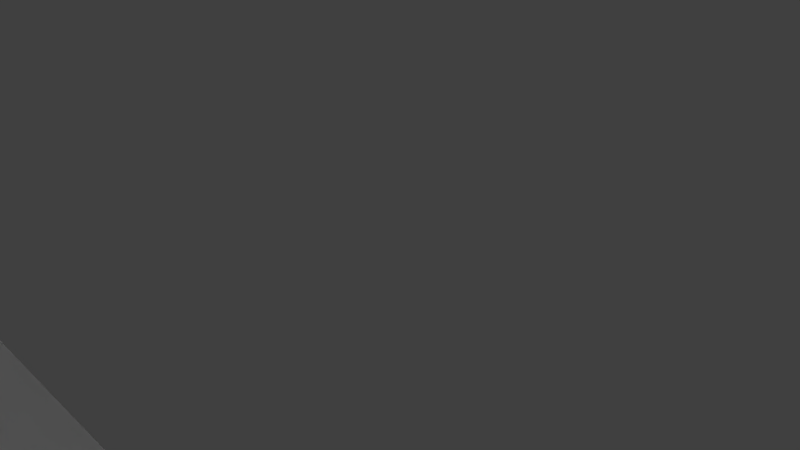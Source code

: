 # Source: extended_demo.blend  (saved by Blender 2.69.0; exported with 4.5.12 LTS)
import bpy
from mathutils import Matrix  # noqa: F401  (used for matrix-valued properties, if any)

bpy.ops.wm.read_factory_settings(use_empty=True)
scene = bpy.context.scene
scene.name = 'Scene'

# ---- collections
col_collection_1 = bpy.data.collections.new('Collection 1'); scene.collection.children.link(col_collection_1)

# ---- materials (node trees are filled in below, after node groups)
mat_walls = bpy.data.materials.new('walls')
mat_walls.alpha_threshold = 0.0
mat_walls.use_transparent_shadow = False
mat_walls.roughness = 0.5
mat_walls.specular_intensity = 0.2485
mat_walls.line_color = (0.0, 0.0, 0.0, 1.0)
mat_platform = bpy.data.materials.new('platform')
mat_platform.alpha_threshold = 0.0
mat_platform.use_transparent_shadow = False
mat_platform.roughness = 0.5
mat_platform.specular_intensity = 0.2964
mat_platform.line_color = (0.0, 0.0, 0.0, 1.0)
mat_floor = bpy.data.materials.new('floor')
mat_floor.alpha_threshold = 0.0
mat_floor.use_transparent_shadow = False
mat_floor.roughness = 0.5
mat_floor.specular_intensity = 0.2784
mat_floor.line_color = (0.0, 0.0, 0.0, 1.0)

# ---- material node trees

# ---- world
world_world = bpy.data.worlds.new('World'); scene.world = world_world
world_world.color = (0.05088, 0.05088, 0.05088)
world_world.use_sun_shadow = False
world_world.sun_shadow_jitter_overblur = 0.0
world_world.cycles.sampling_method = 'MANUAL'
world_world.cycles.sample_map_resolution = 256

# ---- cameras
cam_camera = bpy.data.cameras.new('Camera')
cam_camera.clip_end = 100.0
cam_camera.lens = 35.0
cam_camera.sensor_width = 32.0
cam_camera.sensor_height = 18.0
cam_camera.ortho_scale = 7.314
cam_camera.dof.focus_distance = 0.0
cam_camera.dof.aperture_fstop = 128.0

# ---- lights
light_hemi = bpy.data.lights.new('Hemi', 'SUN')
light_hemi.transmission_factor = 0.0
light_hemi.angle = 0.1993
light_hemi.energy = 1.0
light_hemi.shadow_buffer_clip_start = 0.5
light_hemi.shadow_soft_size = 0.1
light_hemi.shadow_cascade_max_distance = 1000.0
light_hemi.cycles.use_multiple_importance_sampling = False
light_lamp = bpy.data.lights.new('Lamp', 'POINT')
light_lamp.transmission_factor = 0.0
light_lamp.cutoff_distance = 30.0
light_lamp.energy = 100.0
light_lamp.shadow_buffer_clip_start = 1.001
light_lamp.shadow_soft_size = 0.1
light_lamp.shadow_maximum_resolution = 0.006
light_lamp.use_absolute_resolution = True
light_lamp.cycles.use_multiple_importance_sampling = False

# ---- meshes
me_object_3 = bpy.data.meshes.new('object_3')
me_object_3.from_pydata([(-118.8, 35.0, 101.0), (-114.4, 35.0, 77.0), (-151.0, 35.0, 78.25), (-151.0, 35.0, 101.0), (-110.0, 35.0, 53.0), (-151.0, 35.0, 55.5), (-151.0, 35.0, 22.25), (-110.0, 35.0, 21.0), (-110.0, 35.0, -11.0), (-151.0, 35.0, -11.0), (-151.0, 35.0, 55.5), (-110.0, 35.0, 53.0), (154.2, -163.5, 176.0), (154.2, -116.0, 162.0), (154.2, -211.0, 162.0), (154.2, -116.0, 190.0), (154.2, -20.99, 162.0), (-151.0, -211.0, 162.0), (-151.0, -20.99, 162.0), (-151.0, -116.0, 190.0), (-151.0, -116.0, 162.0), (-151.0, -116.0, 122.0), (-151.0, -20.99, 122.0), (-151.0, -20.99, 162.0), (-151.0, -211.0, 162.0), (-151.0, -211.0, 122.0), (154.2, -211.0, 162.0), (154.2, -116.0, 190.0), (-151.0, -116.0, 190.0), (-151.0, -211.0, 162.0), (154.2, -116.0, 190.0), (154.2, -20.99, 162.0), (-151.0, -20.99, 162.0), (-151.0, -116.0, 190.0), (-151.0, -15.0, 55.5), (-151.0, -36.0, 55.5), (-151.0, -36.0, -11.0), (-151.0, -15.0, -11.0), (-151.0, -15.0, 122.0), (-151.0, -36.0, 122.0), (154.2, -116.0, 122.0), (154.2, -116.0, 162.0), (154.2, -211.0, 162.0), (154.2, -211.0, 122.0), (154.2, -20.99, 122.0), (154.2, -20.99, 162.0), (154.2, -211.0, 162.0), (154.2, -211.0, 122.0), (-151.0, -211.0, 122.0), (-151.0, -211.0, 162.0), (-118.8, -20.99, 162.0), (-118.8, -20.99, 122.0), (-151.0, -20.99, 122.0), (-151.0, -20.99, 162.0), (-118.8, 35.0, 122.0), (-118.8, 16.0, 122.0), (-118.8, 35.0, 101.0), (-151.0, 16.0, 122.0), (-118.8, 16.0, 122.0), (-118.8, 35.0, 122.0), (-151.0, 35.0, 122.0), (-151.0, 35.0, 101.0), (-118.8, 35.0, 101.0), (-118.8, 16.0, 122.0), (-151.0, 16.0, 122.0), (-151.0, 35.0, 122.0), (-118.8, 35.0, 122.0), (-118.8, 35.0, 101.0), (-151.0, 35.0, 101.0), (-151.0, 35.0, 122.0), (-151.0, 35.0, 101.0), (-151.0, 16.0, 122.0), (-151.0, 35.0, 55.5), (-151.0, -15.0, 55.5), (-151.0, -15.0, -11.0), (-151.0, 35.0, -11.0), (-151.0, 35.0, 122.0), (-151.0, -15.0, 122.0), (-151.0, -36.0, 55.5), (-151.0, -211.0, 55.5), (-151.0, -211.0, -11.0), (-151.0, -36.0, -11.0), (-151.0, -36.0, 122.0), (-151.0, -211.0, 122.0), (-151.0, -211.0, 55.5), (154.2, -211.0, 55.5), (154.2, -211.0, -11.0), (-151.0, -211.0, -11.0), (-151.0, -211.0, 122.0), (154.2, -211.0, 122.0), (154.2, -211.0, 55.5), (154.2, -38.99, 55.5), (154.2, -38.99, -11.0), (154.2, -211.0, -11.0), (154.2, -211.0, 122.0), (154.2, -38.99, 122.0), (154.2, 33.9, 55.5), (154.2, 35.01, 55.5), (154.2, 35.01, -11.0), (154.2, 33.9, -11.0), (154.2, 33.9, 122.0), (154.2, 35.01, 122.0), (154.2, 32.77, 55.5), (154.2, 32.77, -11.0), (154.2, 32.77, 122.0), (154.2, 31.65, 55.5), (154.2, 31.65, -11.0), (154.2, 31.65, 122.0), (154.2, 30.51, 55.5), (154.2, 30.51, -11.0), (154.2, 30.51, 122.0), (154.2, 28.22, 55.5), (154.2, 28.22, -11.0), (154.2, 28.22, 122.0), (154.2, 25.91, 55.5), (154.2, 25.91, -11.0), (154.2, 25.91, 122.0), (154.2, 23.58, 55.5), (154.2, 23.58, -11.0), (154.2, 23.58, 122.0), (154.2, 21.22, 55.5), (154.2, 21.22, -11.0), (154.2, 21.22, 122.0), (154.2, 18.86, 55.5), (154.2, 18.86, -11.0), (154.2, 18.86, 122.0), (154.2, 16.47, 55.5), (154.2, 16.47, -11.0), (154.2, 16.47, 122.0), (154.2, 15.28, 55.5), (154.2, 15.28, -11.0), (154.2, 15.28, 122.0), (154.2, 14.08, 55.5), (154.2, 14.08, -11.0), (154.2, 14.08, 122.0), (154.2, 11.68, 55.5), (154.2, 11.68, -11.0), (154.2, 11.68, 122.0), (154.2, 9.28, 55.5), (154.2, 9.28, -11.0), (154.2, 9.28, 122.0), (154.2, 6.873, 55.5), (154.2, 6.873, -11.0), (154.2, 6.873, 122.0), (154.2, 2.062, 55.5), (154.2, 2.062, -11.0), (154.2, 2.062, 122.0), (154.2, -2.726, 55.5), (154.2, -2.726, -11.0), (154.2, -2.726, 122.0), (154.2, -7.472, 55.5), (154.2, -7.472, -11.0), (154.2, -7.472, 122.0), (154.2, -12.15, 55.5), (154.2, -12.15, -11.0), (154.2, -12.15, 122.0), (154.2, -14.46, 55.5), (154.2, -14.46, -11.0), (154.2, -14.46, 122.0), (154.2, -16.75, 55.5), (154.2, -16.75, -11.0), (154.2, -16.75, 122.0), (154.2, -19.01, 55.5), (154.2, -19.01, -11.0), (154.2, -19.01, 122.0), (154.2, -20.13, 55.5), (154.2, -20.13, -11.0), (154.2, -20.13, 122.0), (154.2, -21.24, 55.5), (154.2, -21.24, -11.0), (154.2, -21.24, 122.0), (154.2, -23.46, 55.5), (154.2, -23.46, -11.0), (154.2, -23.46, 122.0), (154.2, -25.68, 55.5), (154.2, -25.68, -11.0), (154.2, -25.68, 122.0), (154.2, -27.9, 55.5), (154.2, -27.9, -11.0), (154.2, -27.9, 122.0), (154.2, -30.12, 55.5), (154.2, -30.12, -11.0), (154.2, -30.12, 122.0), (154.2, -32.34, 55.5), (154.2, -32.34, -11.0), (154.2, -32.34, 122.0), (154.2, -34.55, 55.5), (154.2, -34.55, -11.0), (154.2, -34.55, 122.0), (154.2, -35.66, 55.5), (154.2, -35.66, -11.0), (154.2, -35.66, 122.0), (154.2, -36.77, 55.5), (154.2, -36.77, -11.0), (154.2, -36.77, 122.0), (154.2, -37.88, 55.5), (154.2, -37.88, -11.0), (154.2, -37.88, 122.0), (154.2, -38.99, 55.5), (154.2, -38.99, -11.0), (154.2, -38.99, 122.0), (-118.8, -20.99, 122.0), (-118.8, 16.0, 122.0), (-151.0, 16.0, 122.0), (-151.0, -20.99, 122.0)], [], [(0, 3, 2, 1), (4, 1, 2, 5), (6, 9, 8, 7), (6, 7, 11, 10), (12, 13, 14), (16, 12, 15), (13, 12, 16), (17, 18, 19), (20, 21, 22, 23), (21, 20, 24, 25), (26, 29, 28, 27), (30, 33, 32, 31), (34, 35, 36, 37), (35, 34, 38, 39), (40, 43, 42, 41), (41, 45, 44, 40), (46, 47, 48, 49), (50, 53, 52, 51), (54, 55, 56), (57, 58, 59, 60), (61, 62, 63, 64), (65, 66, 67, 68), (69, 70, 71), (72, 73, 74, 75), (73, 72, 76, 77), (78, 79, 80, 81), (79, 78, 82, 83), (84, 85, 86, 87), (85, 84, 88, 89), (90, 91, 92, 93), (91, 90, 94, 95), (96, 97, 98, 99), (97, 96, 100, 101), (102, 96, 99, 103), (96, 102, 104, 100), (105, 102, 103, 106), (107, 104, 102, 105), (108, 105, 106, 109), (110, 107, 105, 108), (111, 108, 109, 112), (113, 110, 108, 111), (114, 111, 112, 115), (116, 113, 111, 114), (117, 114, 115, 118), (119, 116, 114, 117), (120, 117, 118, 121), (122, 119, 117, 120), (123, 120, 121, 124), (125, 122, 120, 123), (126, 123, 124, 127), (128, 125, 123, 126), (129, 126, 127, 130), (131, 128, 126, 129), (132, 129, 130, 133), (134, 131, 129, 132), (135, 132, 133, 136), (137, 134, 132, 135), (138, 135, 136, 139), (140, 137, 135, 138), (141, 138, 139, 142), (143, 140, 138, 141), (144, 141, 142, 145), (146, 143, 141, 144), (147, 144, 145, 148), (149, 146, 144, 147), (150, 147, 148, 151), (152, 149, 147, 150), (153, 150, 151, 154), (155, 152, 150, 153), (156, 153, 154, 157), (158, 155, 153, 156), (159, 156, 157, 160), (161, 158, 156, 159), (162, 159, 160, 163), (164, 161, 159, 162), (165, 162, 163, 166), (167, 164, 162, 165), (168, 165, 166, 169), (170, 167, 165, 168), (171, 168, 169, 172), (173, 170, 168, 171), (174, 171, 172, 175), (176, 173, 171, 174), (177, 174, 175, 178), (179, 176, 174, 177), (180, 177, 178, 181), (182, 179, 177, 180), (183, 180, 181, 184), (185, 182, 180, 183), (186, 183, 184, 187), (188, 185, 183, 186), (189, 186, 187, 190), (191, 188, 186, 189), (192, 189, 190, 193), (194, 191, 189, 192), (195, 192, 193, 196), (197, 194, 192, 195), (198, 195, 196, 199), (200, 197, 195, 198), (201, 204, 203, 202)])
_uv = me_object_3.uv_layers.new(name='UVMap')
_uv.uv.foreach_set('vector', [0.0, 0.5939, 0.4985, 0.5939, 0.4985, 0.297, 0.0, 0.297, 0.0, 0.0, 0.0, 0.297, 0.4985, 0.297, 0.4985, 0.0, 0.5, 0.404, 0.5, 0.0, 0.9985, 0.0, 0.9985, 0.404, 0.5, 0.404, 0.9985, 0.404, 0.9985, 0.808, 0.5, 0.808, 0.5, -0.09452, -0.09452, 0.5, -0.09452, -0.09452, -0.09452, 1.095, 0.5, -0.09452, 1.095, -0.09452, -0.09452, 0.5, 0.5, -0.09452, -0.09452, 1.095, -0.09452, 1.095, -0.09452, -0.09452, 1.095, -0.09452, 1.095, 0.5, -0.09452, 0.5, -0.09452, -0.09452, 1.095, -0.09452, -0.09452, 0.5, 1.095, 0.5, 1.095, 1.095, -0.09452, 1.095, 0.0, 0.0, 0.0, 1.0, 0.5, 1.0, 0.5, 0.0, 0.5, 0.0, 0.5, 1.0, 1.0, 1.0, 1.0, 0.0, 1.095, 0.5, -0.09452, 0.5, -0.09452, -0.09452, 1.095, -0.09452, -0.09452, 0.5, 1.095, 0.5, 1.095, 1.095, -0.09452, 1.095, 1.0, 0.5, 1.0, 0.0, 0.0, 0.0, 0.0, 0.5, 0.0, 0.5, 0.0, 1.0, 1.0, 1.0, 1.0, 0.5, 1.095, 1.095, -0.09452, 1.095, -0.09452, -0.09452, 1.095, -0.09452, 0.0, 0.0, 0.0, 1.0, 1.0, 1.0, 1.0, 0.0, 0.6839, 0.8633, 0.6839, 0.4954, 1.089, 0.8633, 0.312, 1.076, 0.312, 0.4537, 0.6781, 0.4537, 0.6781, 1.076, -0.09452, -0.09452, 0.5298, -0.09452, 0.5298, 0.452, -0.09452, 0.452, -0.09452, 1.076, -0.09452, 0.4537, 0.3103, 0.4537, 0.3103, 1.076, 0.6839, 0.277, 1.089, 0.277, 0.6839, -0.09084, 1.095, 0.5, -0.09452, 0.5, -0.09452, -0.09452, 1.095, -0.09452, -0.09452, 0.5, 1.095, 0.5, 1.095, 1.095, -0.09452, 1.095, 1.095, 0.5, -0.09452, 0.5, -0.09452, -0.09452, 1.095, -0.09452, -0.09452, 0.5, 1.095, 0.5, 1.095, 1.095, -0.09452, 1.095, 1.095, 0.5, -0.09452, 0.5, -0.09452, -0.09452, 1.095, -0.09452, -0.09452, 0.5, 1.095, 0.5, 1.095, 1.095, -0.09452, 1.095, 1.095, 0.5, -0.09452, 0.5, -0.09452, -0.09452, 1.095, -0.09452, -0.09452, 0.5, 1.095, 0.5, 1.095, 1.095, -0.09452, 1.095, -0.07594, 0.5, -0.09452, 0.5, -0.09452, -0.09452, -0.07594, -0.09452, -0.09452, 0.5, -0.07594, 0.5, -0.07594, 1.095, -0.09452, 1.095, -0.05736, 0.5, -0.07594, 0.5, -0.07594, -0.09452, -0.05736, -0.09452, -0.07594, 0.5, -0.05736, 0.5, -0.05736, 1.095, -0.07594, 1.095, -0.03878, 0.5, -0.05736, 0.5, -0.05736, -0.09452, -0.03878, -0.09452, -0.03878, 1.095, -0.05736, 1.095, -0.05736, 0.5, -0.03878, 0.5, -0.0202, 0.5, -0.03878, 0.5, -0.03878, -0.09452, -0.0202, -0.09452, -0.0202, 1.095, -0.03878, 1.095, -0.03878, 0.5, -0.0202, 0.5, 0.01696, 0.5, -0.0202, 0.5, -0.0202, -0.09452, 0.01696, -0.09452, 0.01696, 1.095, -0.0202, 1.095, -0.0202, 0.5, 0.01696, 0.5, 0.05411, 0.5, 0.01696, 0.5, 0.01696, -0.09452, 0.05411, -0.09452, 0.05411, 1.095, 0.01696, 1.095, 0.01696, 0.5, 0.05411, 0.5, 0.09127, 0.5, 0.05411, 0.5, 0.05411, -0.09452, 0.09127, -0.09452, 0.09127, 1.095, 0.05411, 1.095, 0.05411, 0.5, 0.09127, 0.5, 0.1284, 0.5, 0.09127, 0.5, 0.09127, -0.09452, 0.1284, -0.09452, 0.1284, 1.095, 0.09127, 1.095, 0.09127, 0.5, 0.1284, 0.5, 0.1656, 0.5, 0.1284, 0.5, 0.1284, -0.09452, 0.1656, -0.09452, 0.1656, 1.095, 0.1284, 1.095, 0.1284, 0.5, 0.1656, 0.5, 0.2027, 0.5, 0.1656, 0.5, 0.1656, -0.09452, 0.2027, -0.09452, 0.2027, 1.095, 0.1656, 1.095, 0.1656, 0.5, 0.2027, 0.5, 0.2213, 0.5, 0.2027, 0.5, 0.2027, -0.09452, 0.2213, -0.09452, 0.2213, 1.095, 0.2027, 1.095, 0.2027, 0.5, 0.2213, 0.5, 0.2399, 0.5, 0.2213, 0.5, 0.2213, -0.09452, 0.2399, -0.09452, 0.2399, 1.095, 0.2213, 1.095, 0.2213, 0.5, 0.2399, 0.5, 0.2771, 0.5, 0.2399, 0.5, 0.2399, -0.09452, 0.2771, -0.09452, 0.2771, 1.095, 0.2399, 1.095, 0.2399, 0.5, 0.2771, 0.5, 0.3142, 0.5, 0.2771, 0.5, 0.2771, -0.09452, 0.3142, -0.09452, 0.3142, 1.095, 0.2771, 1.095, 0.2771, 0.5, 0.3142, 0.5, 0.3514, 0.5, 0.3142, 0.5, 0.3142, -0.09452, 0.3514, -0.09452, 0.3514, 1.095, 0.3142, 1.095, 0.3142, 0.5, 0.3514, 0.5, 0.4257, 0.5, 0.3514, 0.5, 0.3514, -0.09452, 0.4257, -0.09452, 0.4257, 1.095, 0.3514, 1.095, 0.3514, 0.5, 0.4257, 0.5, 0.5, 0.5, 0.4257, 0.5, 0.4257, -0.09452, 0.5, -0.09452, 0.5, 1.095, 0.4257, 1.095, 0.4257, 0.5, 0.5, 0.5, 0.5743, 0.5, 0.5, 0.5, 0.5, -0.09452, 0.5743, -0.09452, 0.5743, 1.095, 0.5, 1.095, 0.5, 0.5, 0.5743, 0.5, 0.6486, 0.5, 0.5743, 0.5, 0.5743, -0.09452, 0.6486, -0.09452, 0.6486, 1.095, 0.5743, 1.095, 0.5743, 0.5, 0.6486, 0.5, 0.6858, 0.5, 0.6486, 0.5, 0.6486, -0.09452, 0.6858, -0.09452, 0.6858, 1.095, 0.6486, 1.095, 0.6486, 0.5, 0.6858, 0.5, 0.7229, 0.5, 0.6858, 0.5, 0.6858, -0.09452, 0.7229, -0.09452, 0.7229, 1.095, 0.6858, 1.095, 0.6858, 0.5, 0.7229, 0.5, 0.7601, 0.5, 0.7229, 0.5, 0.7229, -0.09452, 0.7601, -0.09452, 0.7601, 1.095, 0.7229, 1.095, 0.7229, 0.5, 0.7601, 0.5, 0.7787, 0.5, 0.7601, 0.5, 0.7601, -0.09452, 0.7787, -0.09452, 0.7787, 1.095, 0.7601, 1.095, 0.7601, 0.5, 0.7787, 0.5, 0.7973, 0.5, 0.7787, 0.5, 0.7787, -0.09452, 0.7973, -0.09452, 0.7973, 1.095, 0.7787, 1.095, 0.7787, 0.5, 0.7973, 0.5, 0.8344, 0.5, 0.7973, 0.5, 0.7973, -0.09452, 0.8344, -0.09452, 0.8344, 1.095, 0.7973, 1.095, 0.7973, 0.5, 0.8344, 0.5, 0.8716, 0.5, 0.8344, 0.5, 0.8344, -0.09452, 0.8716, -0.09452, 0.8716, 1.095, 0.8344, 1.095, 0.8344, 0.5, 0.8716, 0.5, 0.9087, 0.5, 0.8716, 0.5, 0.8716, -0.09452, 0.9087, -0.09452, 0.9087, 1.095, 0.8716, 1.095, 0.8716, 0.5, 0.9087, 0.5, 0.9459, 0.5, 0.9087, 0.5, 0.9087, -0.09452, 0.9459, -0.09452, 0.9459, 1.095, 0.9087, 1.095, 0.9087, 0.5, 0.9459, 0.5, 0.983, 0.5, 0.9459, 0.5, 0.9459, -0.09452, 0.983, -0.09452, 0.983, 1.095, 0.9459, 1.095, 0.9459, 0.5, 0.983, 0.5, 1.02, 0.5, 0.983, 0.5, 0.983, -0.09452, 1.02, -0.09452, 1.02, 1.095, 0.983, 1.095, 0.983, 0.5, 1.02, 0.5, 1.039, 0.5, 1.02, 0.5, 1.02, -0.09452, 1.039, -0.09452, 1.039, 1.095, 1.02, 1.095, 1.02, 0.5, 1.039, 0.5, 1.057, 0.5, 1.039, 0.5, 1.039, -0.09452, 1.057, -0.09452, 1.057, 1.095, 1.039, 1.095, 1.039, 0.5, 1.057, 0.5, 1.076, 0.5, 1.057, 0.5, 1.057, -0.09452, 1.076, -0.09452, 1.076, 1.095, 1.057, 1.095, 1.057, 0.5, 1.076, 0.5, 1.095, 0.5, 1.076, 0.5, 1.076, -0.09452, 1.095, -0.09452, 1.095, 1.095, 1.076, 1.095, 1.076, 0.5, 1.095, 0.5, -0.09452, -0.09452, -0.09452, 1.095, 1.095, 1.095, 1.095, -0.09452])
me_object_3.materials.append(mat_walls)
me_object_3.use_remesh_preserve_volume = False
me_object_3.use_remesh_preserve_attributes = False
me_object_3.use_mirror_vertex_groups = False
me_object_3.update()
me_object_18 = bpy.data.meshes.new('object_18')
me_object_18.from_pydata([(-110.0, 35.0, -11.0), (-110.0, 35.0, 0.0), (-110.0, -15.0, 0.0), (-110.0, -15.0, -11.0), (-151.0, -15.0, 0.0), (-110.0, -15.0, 0.0), (-110.0, 35.0, 0.0), (-151.0, 35.0, 0.0), (-151.0, -15.0, -11.0), (-110.0, -15.0, -11.0), (-110.0, -15.0, 0.0), (-151.0, -15.0, 0.0), (-151.0, 35.0, -11.0), (-110.0, 35.0, -11.0), (-110.0, -15.0, -11.0), (-151.0, -15.0, -11.0), (-151.0, 35.0, 0.0), (-110.0, 35.0, 0.0), (-110.0, 35.0, -11.0), (-151.0, 35.0, -11.0), (-151.0, 35.0, -11.0), (-151.0, -15.0, -11.0), (-151.0, -15.0, 0.0), (-151.0, 35.0, 0.0), (-110.0, -36.0, -1.776e-15), (-110.0, -36.0, -11.0), (-110.0, -15.0, -11.0), (-110.0, -15.0, -1.776e-15), (-151.0, -15.0, -11.0), (-110.0, -15.0, -11.0), (-110.0, -36.0, -11.0), (-151.0, -36.0, -11.0), (-151.0, -15.0, -1.776e-15), (-110.0, -15.0, -1.776e-15), (-110.0, -15.0, -11.0), (-151.0, -15.0, -11.0), (-151.0, -36.0, -1.776e-15), (-110.0, -36.0, -1.776e-15), (-110.0, -15.0, -1.776e-15), (-151.0, -15.0, -1.776e-15), (-151.0, -36.0, -11.0), (-110.0, -36.0, -11.0), (-110.0, -36.0, -1.776e-15), (-151.0, -36.0, -1.776e-15), (-151.0, -36.0, -1.776e-15), (-151.0, -15.0, -1.776e-15), (-151.0, -15.0, -11.0), (-151.0, -36.0, -11.0)], [], [(0, 1, 2, 3), (4, 5, 6, 7), (8, 9, 10, 11), (12, 13, 14, 15), (16, 17, 18, 19), (20, 21, 22, 23), (24, 25, 26, 27), (28, 29, 30, 31), (32, 33, 34, 35), (36, 37, 38, 39), (40, 41, 42, 43), (44, 45, 46, 47)])
_uv = me_object_18.uv_layers.new(name='UVMap')
_uv.uv.foreach_set('vector', [1.164, -0.5574, 1.416, -0.5574, 1.416, 0.6055, 1.164, 0.6055, -0.04575, 0.3962, 0.9047, 0.3962, 0.9047, 1.556, -0.04575, 1.556, -0.3016, 1.35, -0.3016, 0.3962, -0.04885, 0.3962, -0.04885, 1.35, -0.5574, 0.3931, -0.5574, -0.5574, 0.6055, -0.5574, 0.6055, 0.3931, -0.5574, 1.35, -0.5574, 0.3962, -0.3047, 0.3962, -0.3047, 1.35, 0.9078, -0.5574, 0.9078, 0.6055, 1.161, 0.6055, 1.161, -0.5574, -0.5574, 1.24, -0.5574, 0.8704, 0.145, 0.8704, 0.145, 1.24, 0.8536, 0.82, 0.8536, -0.5574, 1.556, -0.5574, 1.556, 0.82, -0.5574, -0.1879, 0.82, -0.1879, 0.82, 0.1786, -0.5574, 0.1786, 0.1481, 1.556, 0.1481, 0.1817, 0.8505, 0.1817, 0.8505, 1.556, -0.5574, -0.5574, 0.82, -0.5574, 0.82, -0.191, -0.5574, -0.191, -0.5574, 0.5512, 0.145, 0.5512, 0.145, 0.1817, -0.5574, 0.1817])
me_object_18.materials.append(mat_platform)
me_object_18.use_remesh_preserve_volume = False
me_object_18.use_remesh_preserve_attributes = False
me_object_18.use_mirror_vertex_groups = False
me_object_18.update()
me_object_17 = bpy.data.meshes.new('object_17')
me_object_17.from_pydata([(-107.4, -71.61, -11.0), (-151.0, -71.0, -11.0), (-151.0, -43.0, -11.0), (-107.4, -43.73, -11.0), (-107.4, -99.49, -11.0), (-151.0, -99.0, -11.0), (-107.4, -127.4, -11.0), (-151.0, -127.0, -11.0), (-107.4, -155.2, -11.0), (-151.0, -155.0, -11.0), (-107.4, -183.1, -11.0), (-151.0, -183.0, -11.0), (-107.4, -211.0, -11.0), (-151.0, -211.0, -11.0), (-63.79, -72.22, -11.0), (-63.79, -44.47, -11.0), (-63.79, -99.98, -11.0), (-63.79, -127.7, -11.0), (-63.79, -155.5, -11.0), (-63.79, -183.2, -11.0), (-63.79, -211.0, -11.0), (-20.18, -72.83, -11.0), (-20.18, -45.2, -11.0), (-20.18, -100.5, -11.0), (-20.18, -128.1, -11.0), (-20.18, -155.7, -11.0), (-20.18, -183.4, -11.0), (-20.18, -211.0, -11.0), (23.43, -73.45, -11.0), (23.43, -45.93, -11.0), (23.43, -101.0, -11.0), (23.43, -128.5, -11.0), (23.43, -156.0, -11.0), (23.43, -183.5, -11.0), (23.43, -211.0, -11.0), (67.04, -74.06, -11.0), (67.04, -46.67, -11.0), (67.04, -101.4, -11.0), (67.04, -128.8, -11.0), (67.04, -156.2, -11.0), (67.04, -183.6, -11.0), (67.04, -211.0, -11.0), (110.6, -74.67, -11.0), (110.6, -47.4, -11.0), (110.6, -101.9, -11.0), (110.6, -129.2, -11.0), (110.6, -156.5, -11.0), (110.6, -183.7, -11.0), (110.6, -211.0, -11.0), (154.2, -75.28, -11.0), (154.2, -48.14, -11.0), (154.2, -102.4, -11.0), (154.2, -129.6, -11.0), (154.2, -156.7, -11.0), (154.2, -183.9, -11.0), (154.2, -211.0, -11.0), (42.5, -36.0, -11.0), (5.0, -36.0, -11.0), (-10.0, -36.0, -11.0), (-50.0, -36.0, -11.0), (78.5, -36.0, -11.0), (101.2, -36.0, -11.0), (101.2, -38.99, -11.0), (105.2, -20.99, -11.0), (115.2, -20.99, -11.0), (115.2, -38.99, -11.0), (-151.0, -36.0, -11.0), (-110.0, -36.0, -11.0), (105.2, -38.99, -11.0), (127.2, -20.99, -11.0), (127.2, -38.99, -11.0), (117.2, -20.99, -11.0), (151.2, -20.99, -11.0), (151.2, -38.99, -11.0), (141.2, -38.99, -11.0), (141.2, -20.99, -11.0), (139.2, -38.99, -11.0), (129.2, -20.99, -11.0), (139.2, -20.99, -11.0), (117.2, -38.99, -11.0), (129.2, -38.99, -11.0), (154.2, -38.99, -11.0)], [], [(0, 3, 2, 1), (1, 5, 4, 0), (6, 4, 5, 7), (8, 6, 7, 9), (10, 8, 9, 11), (12, 10, 11, 13), (14, 15, 3, 0), (0, 4, 16, 14), (17, 16, 4, 6), (18, 17, 6, 8), (19, 18, 8, 10), (20, 19, 10, 12), (21, 22, 15, 14), (23, 21, 14, 16), (24, 23, 16, 17), (25, 24, 17, 18), (26, 25, 18, 19), (27, 26, 19, 20), (28, 29, 22, 21), (30, 28, 21, 23), (31, 30, 23, 24), (32, 31, 24, 25), (33, 32, 25, 26), (34, 33, 26, 27), (35, 36, 29, 28), (37, 35, 28, 30), (38, 37, 30, 31), (39, 38, 31, 32), (40, 39, 32, 33), (41, 40, 33, 34), (42, 43, 36, 35), (44, 42, 35, 37), (45, 44, 37, 38), (46, 45, 38, 39), (47, 46, 39, 40), (48, 47, 40, 41), (49, 50, 43, 42), (51, 49, 42, 44), (52, 51, 44, 45), (53, 52, 45, 46), (54, 53, 46, 47), (55, 54, 47, 48), (56, 57, 29), (58, 59, 22), (22, 57, 58), (36, 60, 56), (60, 62, 61), (63, 65, 64), (2, 67, 66), (67, 2, 3), (3, 15, 67), (67, 15, 59), (15, 22, 59), (29, 57, 22), (36, 56, 29), (43, 62, 36), (62, 60, 36), (43, 68, 62), (69, 71, 70), (72, 75, 74, 73), (76, 78, 77), (43, 70, 79), (71, 79, 70), (79, 65, 43), (65, 68, 43), (43, 80, 70), (50, 73, 74), (50, 76, 80), (76, 77, 80), (74, 76, 50), (43, 50, 80), (50, 81, 73), (68, 65, 63)])
_uv = me_object_17.uv_layers.new(name='UVMap')
_uv.uv.foreach_set('vector', [-1.229, -0.5378, -1.229, -1.229, -1.92, -1.229, -1.92, -0.5378, -1.92, -0.5378, -1.92, 0.1537, -1.229, 0.1537, -1.229, -0.5378, -1.229, 0.8451, -1.229, 0.1537, -1.92, 0.1537, -1.92, 0.8451, -1.229, 1.537, -1.229, 0.8451, -1.92, 0.8451, -1.92, 1.537, -1.229, 2.228, -1.229, 1.537, -1.92, 1.537, -1.92, 2.228, -1.229, 2.919, -1.229, 2.228, -1.92, 2.228, -1.92, 2.919, -0.5372, -0.5378, -0.5372, -1.229, -1.229, -1.229, -1.229, -0.5378, -1.229, -0.5378, -1.229, 0.1537, -0.5372, 0.1537, -0.5372, -0.5378, -0.5372, 0.8451, -0.5372, 0.1537, -1.229, 0.1537, -1.229, 0.8451, -0.5372, 1.537, -0.5372, 0.8451, -1.229, 0.8451, -1.229, 1.537, -0.5372, 2.228, -0.5372, 1.537, -1.229, 1.537, -1.229, 2.228, -0.5372, 2.919, -0.5372, 2.228, -1.229, 2.228, -1.229, 2.919, 0.1543, -0.5378, 0.1543, -1.229, -0.5372, -1.229, -0.5372, -0.5378, 0.1543, 0.1537, 0.1543, -0.5378, -0.5372, -0.5378, -0.5372, 0.1537, 0.1543, 0.8451, 0.1543, 0.1537, -0.5372, 0.1537, -0.5372, 0.8451, 0.1543, 1.537, 0.1543, 0.8451, -0.5372, 0.8451, -0.5372, 1.537, 0.1543, 2.228, 0.1543, 1.537, -0.5372, 1.537, -0.5372, 2.228, 0.1543, 2.919, 0.1543, 2.228, -0.5372, 2.228, -0.5372, 2.919, 0.8457, -0.5378, 0.8457, -1.229, 0.1543, -1.229, 0.1543, -0.5378, 0.8457, 0.1537, 0.8457, -0.5378, 0.1543, -0.5378, 0.1543, 0.1537, 0.8457, 0.8451, 0.8457, 0.1537, 0.1543, 0.1537, 0.1543, 0.8451, 0.8457, 1.537, 0.8457, 0.8451, 0.1543, 0.8451, 0.1543, 1.537, 0.8457, 2.228, 0.8457, 1.537, 0.1543, 1.537, 0.1543, 2.228, 0.8457, 2.919, 0.8457, 2.228, 0.1543, 2.228, 0.1543, 2.919, 1.537, -0.5378, 1.537, -1.229, 0.8457, -1.229, 0.8457, -0.5378, 1.537, 0.1537, 1.537, -0.5378, 0.8457, -0.5378, 0.8457, 0.1537, 1.537, 0.8451, 1.537, 0.1537, 0.8457, 0.1537, 0.8457, 0.8451, 1.537, 1.537, 1.537, 0.8451, 0.8457, 0.8451, 0.8457, 1.537, 1.537, 2.228, 1.537, 1.537, 0.8457, 1.537, 0.8457, 2.228, 1.537, 2.919, 1.537, 2.228, 0.8457, 2.228, 0.8457, 2.919, 2.229, -0.5378, 2.229, -1.229, 1.537, -1.229, 1.537, -0.5378, 2.229, 0.1537, 2.229, -0.5378, 1.537, -0.5378, 1.537, 0.1537, 2.229, 0.8451, 2.229, 0.1537, 1.537, 0.1537, 1.537, 0.8451, 2.229, 1.537, 2.229, 0.8451, 1.537, 0.8451, 1.537, 1.537, 2.229, 2.228, 2.229, 1.537, 1.537, 1.537, 1.537, 2.228, 2.229, 2.919, 2.229, 2.228, 1.537, 2.228, 1.537, 2.919, 2.92, -0.5378, 2.92, -1.229, 2.229, -1.229, 2.229, -0.5378, 2.92, 0.1537, 2.92, -0.5378, 2.229, -0.5378, 2.229, 0.1537, 2.92, 0.8451, 2.92, 0.1537, 2.229, 0.1537, 2.229, 0.8451, 2.92, 1.537, 2.92, 0.8451, 2.229, 0.8451, 2.229, 1.537, 2.92, 2.228, 2.92, 1.537, 2.229, 1.537, 2.229, 2.228, 2.92, 2.919, 2.92, 2.228, 2.229, 2.228, 2.229, 2.919, 1.148, -1.487, 0.5535, -1.471, 0.8457, -1.229, 0.3157, -1.464, -0.3186, -1.446, 0.1543, -1.229, 0.1543, -1.229, 0.5535, -1.471, 0.3157, -1.464, 1.537, -1.229, 1.719, -1.504, 1.148, -1.487, 1.719, -1.504, 2.08, -1.438, 2.08, -1.514, 2.143, -1.896, 2.302, -1.445, 2.302, -1.901, -1.92, -1.229, -1.27, -1.42, -1.92, -1.402, -1.27, -1.42, -1.92, -1.229, -1.229, -1.229, -1.229, -1.229, -0.5372, -1.229, -1.27, -1.42, -1.27, -1.42, -0.5372, -1.229, -0.3186, -1.446, -0.5372, -1.229, 0.1543, -1.229, -0.3186, -1.446, 0.8457, -1.229, 0.5535, -1.471, 0.1543, -1.229, 1.537, -1.229, 1.148, -1.487, 0.8457, -1.229, 2.229, -1.229, 2.08, -1.438, 1.537, -1.229, 2.08, -1.438, 1.719, -1.504, 1.537, -1.229, 2.229, -1.229, 2.143, -1.44, 2.08, -1.438, 2.492, -1.907, 2.333, -1.902, 2.492, -1.45, 2.872, -1.919, 2.714, -1.914, 2.714, -1.456, 2.872, -1.461, 2.682, -1.455, 2.682, -1.913, 2.524, -1.908, 2.229, -1.229, 2.492, -1.45, 2.333, -1.445, 2.333, -1.902, 2.333, -1.445, 2.492, -1.45, 2.333, -1.445, 2.302, -1.445, 2.229, -1.229, 2.302, -1.445, 2.143, -1.44, 2.229, -1.229, 2.229, -1.229, 2.524, -1.451, 2.492, -1.45, 2.92, -1.229, 2.872, -1.461, 2.714, -1.456, 2.92, -1.229, 2.682, -1.455, 2.524, -1.451, 2.682, -1.455, 2.524, -1.908, 2.524, -1.451, 2.714, -1.456, 2.682, -1.455, 2.92, -1.229, 2.229, -1.229, 2.92, -1.229, 2.524, -1.451, 2.92, -1.229, 2.92, -1.462, 2.872, -1.461, 2.143, -1.44, 2.302, -1.445, 2.143, -1.896])
me_object_17.materials.append(mat_floor)
me_object_17.use_remesh_preserve_volume = False
me_object_17.use_remesh_preserve_attributes = False
me_object_17.use_mirror_vertex_groups = False
me_object_17.update()

# ---- objects
ob_hemi = bpy.data.objects.new('Hemi', light_hemi)
ob_object_3 = bpy.data.objects.new('object_3', me_object_3)
ob_object_18 = bpy.data.objects.new('object_18', me_object_18)
ob_object_17 = bpy.data.objects.new('object_17', me_object_17)
ob_lamp = bpy.data.objects.new('Lamp', light_lamp)
ob_camera = bpy.data.objects.new('Camera', cam_camera)

# ---- transforms, parenting, visibility, modifiers, constraints
ob_hemi.location = (-17.51, -211.7, -27.41)
ob_hemi.lineart.crease_threshold = 0.0
ob_object_3.location = (0.0, 0.0, 0.0)
ob_object_3.rotation_euler = (1.571, -0.0, 0.0)
ob_object_3.lineart.crease_threshold = 0.0
ob_object_18.location = (0.0, 0.0, 0.0)
ob_object_18.rotation_euler = (1.571, -0.0, 0.0)
ob_object_18.lineart.crease_threshold = 0.0
ob_object_17.location = (0.0, 0.0, 0.0)
ob_object_17.rotation_euler = (1.571, -0.0, 0.0)
ob_object_17.lineart.crease_threshold = 0.0
ob_lamp.location = (4.076, 1.005, 5.904)
ob_lamp.rotation_euler = (0.6503, 0.05522, 1.866)
ob_lamp.lock_rotations_4d = False
ob_lamp.empty_display_type = 'ARROWS'
ob_lamp.color = (0.0, 0.0, 0.0, 0.0)
ob_lamp.lineart.crease_threshold = 0.0
ob_camera.location = (7.481, -6.508, 5.344)
ob_camera.rotation_euler = (1.109, 0.01082, 0.8149)
ob_camera.lock_rotations_4d = False
ob_camera.empty_display_type = 'ARROWS'
ob_camera.color = (0.0, 0.0, 0.0, 0.0)
ob_camera.display_type = 'WIRE'
ob_camera.lineart.crease_threshold = 0.0

# ---- collection membership
col_collection_1.objects.link(ob_hemi)
col_collection_1.objects.link(ob_object_3)
col_collection_1.objects.link(ob_object_18)
col_collection_1.objects.link(ob_object_17)
col_collection_1.objects.link(ob_lamp)
col_collection_1.objects.link(ob_camera)

# ---- scene / render settings (as saved in the file)
scene.camera = ob_camera
scene.frame_start = 1; scene.frame_end = 250; scene.frame_set(1)
scene.render.engine = 'BLENDER_EEVEE_NEXT'
scene.render.image_settings.compression = 90
scene.render.resolution_percentage = 50
scene.render.dither_intensity = 0.0
scene.cycles.use_denoising = False
scene.cycles.samples = 10
scene.cycles.sampling_pattern = 'TABULATED_SOBOL'
scene.cycles.light_sampling_threshold = 0.0
scene.cycles.use_adaptive_sampling = False
scene.cycles.use_light_tree = False
scene.cycles.blur_glossy = 0.0
scene.cycles.volume_bounces = 1
scene.cycles.pixel_filter_type = 'GAUSSIAN'
scene.cycles.sample_clamp_indirect = 0.0
scene.view_settings.view_transform = 'Standard'
bpy.context.view_layer.update()
